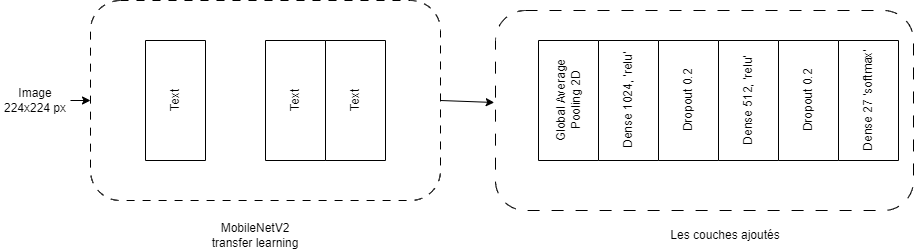

The diagram above was exported from draw.io. Its source (the exported page's mxGraphModel, read from the mxfile embedded in the PNG):
<mxGraphModel dx="1325" dy="660" grid="1" gridSize="10" guides="1" tooltips="1" connect="1" arrows="1" fold="1" page="1" pageScale="1" pageWidth="850" pageHeight="1100" math="0" shadow="0">
  <root>
    <mxCell id="0" />
    <mxCell id="1" parent="0" />
    <mxCell id="2" value="" style="rounded=1;whiteSpace=wrap;html=1;dashed=1;dashPattern=12 12;" vertex="1" parent="1">
      <mxGeometry x="425" y="230" width="418" height="200" as="geometry" />
    </mxCell>
    <mxCell id="3" value="" style="group" vertex="1" connectable="0" parent="1">
      <mxGeometry x="20" y="220" width="528" height="250" as="geometry" />
    </mxCell>
    <mxCell id="4" value="" style="rounded=1;whiteSpace=wrap;html=1;dashed=1;dashPattern=8 8;" vertex="1" parent="3">
      <mxGeometry width="350" height="200" as="geometry" />
    </mxCell>
    <mxCell id="5" value="" style="group" vertex="1" connectable="0" parent="3">
      <mxGeometry x="55" y="40" width="60" height="120" as="geometry" />
    </mxCell>
    <mxCell id="6" value="" style="rounded=0;whiteSpace=wrap;html=1;direction=south;" vertex="1" parent="5">
      <mxGeometry width="60" height="120" as="geometry" />
    </mxCell>
    <mxCell id="7" value="Text" style="text;html=1;strokeColor=none;fillColor=none;align=center;verticalAlign=middle;whiteSpace=wrap;rounded=0;rotation=270;" vertex="1" parent="5">
      <mxGeometry y="45" width="60" height="30" as="geometry" />
    </mxCell>
    <mxCell id="8" value="" style="group" vertex="1" connectable="0" parent="3">
      <mxGeometry x="448" y="40" width="80" height="120" as="geometry" />
    </mxCell>
    <mxCell id="9" value="" style="rounded=0;whiteSpace=wrap;html=1;direction=south;imageWidth=20;" vertex="1" parent="8">
      <mxGeometry width="60" height="120" as="geometry" />
    </mxCell>
    <mxCell id="10" value="Global Average Pooling 2D" style="text;html=1;strokeColor=none;fillColor=none;align=center;verticalAlign=middle;whiteSpace=wrap;rounded=0;rotation=270;" vertex="1" parent="8">
      <mxGeometry x="-20" y="45" width="100" height="30" as="geometry" />
    </mxCell>
    <mxCell id="11" value="" style="group" vertex="1" connectable="0" parent="3">
      <mxGeometry x="175" y="40" width="60" height="120" as="geometry" />
    </mxCell>
    <mxCell id="12" value="" style="rounded=0;whiteSpace=wrap;html=1;direction=south;" vertex="1" parent="11">
      <mxGeometry width="60" height="120" as="geometry" />
    </mxCell>
    <mxCell id="13" value="Text" style="text;html=1;strokeColor=none;fillColor=none;align=center;verticalAlign=middle;whiteSpace=wrap;rounded=0;rotation=270;" vertex="1" parent="11">
      <mxGeometry y="45" width="60" height="30" as="geometry" />
    </mxCell>
    <mxCell id="14" value="" style="group" vertex="1" connectable="0" parent="3">
      <mxGeometry x="235" y="40" width="60" height="120" as="geometry" />
    </mxCell>
    <mxCell id="15" value="" style="rounded=0;whiteSpace=wrap;html=1;direction=south;" vertex="1" parent="14">
      <mxGeometry width="60" height="120" as="geometry" />
    </mxCell>
    <mxCell id="16" value="Text" style="text;html=1;strokeColor=none;fillColor=none;align=center;verticalAlign=middle;whiteSpace=wrap;rounded=0;rotation=270;" vertex="1" parent="14">
      <mxGeometry y="45" width="60" height="30" as="geometry" />
    </mxCell>
    <mxCell id="17" value="MobileNetV2 transfer learning" style="text;html=1;strokeColor=none;fillColor=none;align=center;verticalAlign=middle;whiteSpace=wrap;rounded=0;dashed=1;dashPattern=12 12;" vertex="1" parent="3">
      <mxGeometry x="115" y="220" width="100" height="30" as="geometry" />
    </mxCell>
    <mxCell id="18" value="" style="endArrow=classic;html=1;entryX=0;entryY=0.5;entryDx=0;entryDy=0;" edge="1" parent="1" target="4">
      <mxGeometry width="50" height="50" relative="1" as="geometry">
        <mxPoint y="320" as="sourcePoint" />
        <mxPoint x="580" y="380" as="targetPoint" />
      </mxGeometry>
    </mxCell>
    <mxCell id="19" value="Image 224x224 px" style="text;html=1;strokeColor=none;fillColor=none;align=center;verticalAlign=middle;whiteSpace=wrap;rounded=0;dashed=1;dashPattern=12 12;" vertex="1" parent="1">
      <mxGeometry x="-70" y="305" width="70" height="30" as="geometry" />
    </mxCell>
    <mxCell id="20" value="" style="endArrow=classic;html=1;entryX=-0.003;entryY=0.46;entryDx=0;entryDy=0;entryPerimeter=0;exitX=1;exitY=0.5;exitDx=0;exitDy=0;" edge="1" parent="1" source="4" target="2">
      <mxGeometry width="50" height="50" relative="1" as="geometry">
        <mxPoint x="70" y="550" as="sourcePoint" />
        <mxPoint x="50" y="330" as="targetPoint" />
      </mxGeometry>
    </mxCell>
    <mxCell id="21" value="Les couches ajoutés" style="text;html=1;strokeColor=none;fillColor=none;align=center;verticalAlign=middle;whiteSpace=wrap;rounded=0;dashed=1;dashPattern=12 12;" vertex="1" parent="1">
      <mxGeometry x="570" y="440" width="170" height="30" as="geometry" />
    </mxCell>
    <mxCell id="22" value="" style="group" vertex="1" connectable="0" parent="1">
      <mxGeometry x="588" y="260" width="70" height="120" as="geometry" />
    </mxCell>
    <mxCell id="23" value="" style="rounded=0;whiteSpace=wrap;html=1;direction=south;" vertex="1" parent="22">
      <mxGeometry width="60" height="120" as="geometry" />
    </mxCell>
    <mxCell id="24" value="Dropout 0.2" style="text;html=1;strokeColor=none;fillColor=none;align=center;verticalAlign=middle;whiteSpace=wrap;rounded=0;rotation=270;" vertex="1" parent="22">
      <mxGeometry x="-10" y="45" width="80" height="30" as="geometry" />
    </mxCell>
    <mxCell id="25" value="" style="group" vertex="1" connectable="0" parent="1">
      <mxGeometry x="648" y="260" width="80" height="120" as="geometry" />
    </mxCell>
    <mxCell id="26" value="" style="rounded=0;whiteSpace=wrap;html=1;direction=south;" vertex="1" parent="25">
      <mxGeometry width="60" height="120" as="geometry" />
    </mxCell>
    <mxCell id="27" value="Dense 512, 'relu'" style="text;html=1;strokeColor=none;fillColor=none;align=center;verticalAlign=middle;whiteSpace=wrap;rounded=0;rotation=270;" vertex="1" parent="25">
      <mxGeometry x="-20" y="45" width="100" height="30" as="geometry" />
    </mxCell>
    <mxCell id="28" value="" style="group" vertex="1" connectable="0" parent="1">
      <mxGeometry x="708" y="260" width="70" height="120" as="geometry" />
    </mxCell>
    <mxCell id="29" value="" style="rounded=0;whiteSpace=wrap;html=1;direction=south;" vertex="1" parent="28">
      <mxGeometry width="60" height="120" as="geometry" />
    </mxCell>
    <mxCell id="30" value="Dropout 0.2" style="text;html=1;strokeColor=none;fillColor=none;align=center;verticalAlign=middle;whiteSpace=wrap;rounded=0;rotation=270;" vertex="1" parent="28">
      <mxGeometry x="-10" y="45" width="80" height="30" as="geometry" />
    </mxCell>
    <mxCell id="31" value="" style="group" vertex="1" connectable="0" parent="1">
      <mxGeometry x="768" y="260" width="85" height="120" as="geometry" />
    </mxCell>
    <mxCell id="32" value="" style="rounded=0;whiteSpace=wrap;html=1;direction=south;" vertex="1" parent="31">
      <mxGeometry width="60" height="120" as="geometry" />
    </mxCell>
    <mxCell id="33" value="Dense 27 'softmax'" style="text;html=1;strokeColor=none;fillColor=none;align=center;verticalAlign=middle;whiteSpace=wrap;rounded=0;rotation=270;" vertex="1" parent="31">
      <mxGeometry x="-25" y="45" width="110" height="30" as="geometry" />
    </mxCell>
    <mxCell id="34" value="" style="group" vertex="1" connectable="0" parent="1">
      <mxGeometry x="528" y="260" width="80" height="120" as="geometry" />
    </mxCell>
    <mxCell id="35" value="" style="rounded=0;whiteSpace=wrap;html=1;direction=south;" vertex="1" parent="34">
      <mxGeometry width="60" height="120" as="geometry" />
    </mxCell>
    <mxCell id="36" value="Dense 1024, 'relu'" style="text;html=1;strokeColor=none;fillColor=none;align=center;verticalAlign=middle;whiteSpace=wrap;rounded=0;rotation=270;" vertex="1" parent="34">
      <mxGeometry x="-20" y="45" width="100" height="30" as="geometry" />
    </mxCell>
  </root>
</mxGraphModel>